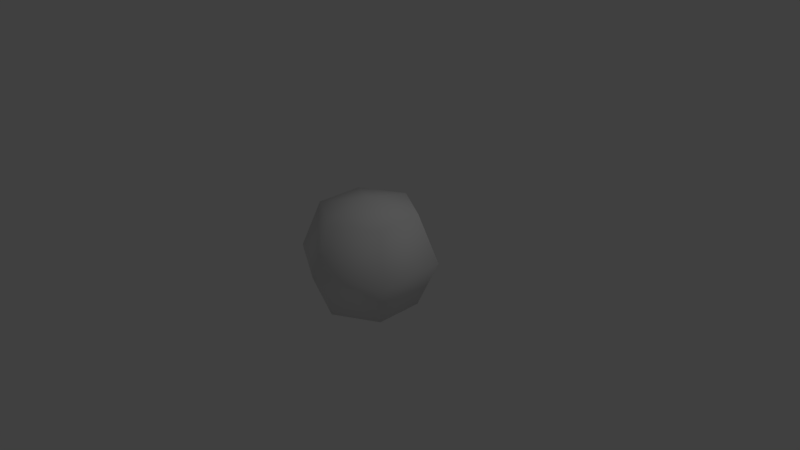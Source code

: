 # Source: pumpkin.blend  (saved by Blender 2.78.0; exported with 4.5.12 LTS)
import bpy
from mathutils import Matrix  # noqa: F401  (used for matrix-valued properties, if any)

bpy.ops.wm.read_factory_settings(use_empty=True)
scene = bpy.context.scene
scene.name = 'Scene'

# ---- collections
col_collection_1 = bpy.data.collections.new('Collection 1'); scene.collection.children.link(col_collection_1)

# ---- materials (node trees are filled in below, after node groups)
mat_material = bpy.data.materials.new('Material')
mat_material.alpha_threshold = 0.0
mat_material.use_transparent_shadow = False
mat_material.roughness = 0.5

# ---- material node trees

# ---- world
world_world = bpy.data.worlds.new('World'); scene.world = world_world
world_world.color = (0.05088, 0.05088, 0.05088)
world_world.use_sun_shadow = False
world_world.sun_shadow_jitter_overblur = 0.0
world_world.cycles.sampling_method = 'MANUAL'

# ---- cameras
cam_camera = bpy.data.cameras.new('Camera')
cam_camera.clip_end = 100.0
cam_camera.lens = 35.0
cam_camera.sensor_width = 32.0
cam_camera.sensor_height = 18.0
cam_camera.ortho_scale = 7.314
cam_camera.dof.focus_distance = 0.0
cam_camera.dof.aperture_fstop = 128.0

# ---- lights
light_lamp = bpy.data.lights.new('Lamp', 'POINT')
light_lamp.transmission_factor = 0.0
light_lamp.cutoff_distance = 30.0
light_lamp.energy = 100.0
light_lamp.shadow_buffer_clip_start = 1.001
light_lamp.shadow_soft_size = 0.1
light_lamp.shadow_maximum_resolution = 0.006
light_lamp.use_absolute_resolution = True

# ---- meshes
me_sphere = bpy.data.meshes.new('Sphere')
me_sphere.from_pydata([(-7.206e-10, 0.6501, 0.653), (-7.206e-10, 0.9194, -4.284e-08), (-7.206e-10, 0.6501, -0.6353), (-7.206e-10, -8.254e-08, -0.5367), (0.563, 0.3251, 0.653), (0.7962, 0.4597, -4.284e-08), (0.563, 0.3251, -0.6353), (0.563, -0.3251, 0.653), (0.7962, -0.4597, -4.284e-08), (0.563, -0.3251, -0.6353), (-9.551e-08, -0.6501, 0.653), (-1.503e-07, -0.9194, -4.284e-08), (-9.551e-08, -0.6501, -0.6353), (-7.033e-08, -1.227e-07, 0.7984), (-0.563, -0.3251, 0.653), (-0.7962, -0.4597, -4.284e-08), (-0.563, -0.3251, -0.6353), (-0.563, 0.3251, 0.653), (-0.7962, 0.4597, -4.284e-08), (-0.563, 0.3251, -0.6353)], [], [(2, 1, 5, 6), (0, 13, 4), (3, 2, 6), (1, 0, 4, 5), (3, 6, 9), (5, 4, 7, 8), (6, 5, 8, 9), (4, 13, 7), (7, 13, 10), (3, 9, 12), (8, 7, 10, 11), (9, 8, 11, 12), (12, 11, 15, 16), (10, 13, 14), (3, 12, 16), (11, 10, 14, 15), (16, 15, 18, 19), (14, 13, 17), (3, 16, 19), (15, 14, 17, 18), (19, 18, 1, 2), (17, 13, 0), (3, 19, 2), (18, 17, 0, 1)])
me_sphere.polygons.foreach_set('use_smooth', [True] * 24)
_uv = me_sphere.uv_layers.new(name='UVMap')
_uv.uv.foreach_set('vector', [0.6358, 0.2492, 0.6848, 0.4929, 0.3303, 0.4952, 0.3783, 0.2512, 0.6369, 0.7428, 0.497, 0.9464, 0.3794, 0.7449, 0.5043, 0.0466, 0.6358, 0.2492, 0.3783, 0.2512, 0.6848, 0.4929, 0.6369, 0.7428, 0.3794, 0.7449, 0.3303, 0.4952, 0.5043, 0.04661, 0.6358, 0.2492, 0.3783, 0.2512, 0.6848, 0.4929, 0.6369, 0.7428, 0.3794, 0.7449, 0.3303, 0.4952, 0.6358, 0.2492, 0.6848, 0.4929, 0.3303, 0.4952, 0.3783, 0.2512, 0.6369, 0.7428, 0.497, 0.9464, 0.3794, 0.7449, 0.6369, 0.7428, 0.497, 0.9464, 0.3794, 0.7449, 0.5043, 0.0466, 0.6358, 0.2492, 0.3783, 0.2512, 0.6848, 0.4929, 0.6369, 0.7428, 0.3794, 0.7449, 0.3303, 0.4952, 0.6358, 0.2492, 0.6848, 0.4929, 0.3303, 0.4952, 0.3783, 0.2512, 0.6358, 0.2492, 0.6848, 0.4929, 0.3303, 0.4952, 0.3783, 0.2512, 0.6369, 0.7428, 0.497, 0.9464, 0.3794, 0.7449, 0.5043, 0.04661, 0.6358, 0.2492, 0.3783, 0.2512, 0.6848, 0.4929, 0.6369, 0.7428, 0.3794, 0.7449, 0.3303, 0.4952, 0.6358, 0.2492, 0.6848, 0.4929, 0.3303, 0.4952, 0.3783, 0.2512, 0.6369, 0.7428, 0.497, 0.9464, 0.3794, 0.7449, 0.5043, 0.0466, 0.6358, 0.2492, 0.3783, 0.2512, 0.6848, 0.4929, 0.6369, 0.7428, 0.3794, 0.7449, 0.3303, 0.4952, 0.6358, 0.2492, 0.6848, 0.4929, 0.3303, 0.4952, 0.3783, 0.2512, 0.6369, 0.7428, 0.497, 0.9464, 0.3794, 0.7449, 0.5043, 0.04661, 0.6358, 0.2492, 0.3783, 0.2512, 0.6848, 0.4929, 0.6369, 0.7428, 0.3794, 0.7449, 0.3303, 0.4952])
me_sphere.materials.append(mat_material)
me_sphere.use_remesh_preserve_volume = False
me_sphere.use_remesh_preserve_attributes = False
me_sphere.use_mirror_vertex_groups = False
me_sphere.update()

# ---- objects
ob_sphere = bpy.data.objects.new('Sphere', me_sphere)
ob_lamp = bpy.data.objects.new('Lamp', light_lamp)
ob_camera = bpy.data.objects.new('Camera', cam_camera)

# ---- transforms, parenting, visibility, modifiers, constraints
ob_sphere.location = (0.0, 0.0, 0.0)
ob_sphere.lineart.crease_threshold = 0.0
ob_lamp.location = (4.076, 1.005, 5.904)
ob_lamp.rotation_euler = (0.6503, 0.05522, 1.866)
ob_lamp.lock_rotations_4d = False
ob_lamp.empty_display_type = 'ARROWS'
ob_lamp.color = (0.0, 0.0, 0.0, 0.0)
ob_lamp.lineart.crease_threshold = 0.0
ob_camera.location = (7.481, -6.508, 5.344)
ob_camera.rotation_euler = (1.109, 0.0, 0.8149)
ob_camera.lock_rotations_4d = False
ob_camera.empty_display_type = 'ARROWS'
ob_camera.color = (0.0, 0.0, 0.0, 0.0)
ob_camera.display_type = 'WIRE'
ob_camera.lineart.crease_threshold = 0.0

# ---- collection membership
col_collection_1.objects.link(ob_sphere)
col_collection_1.objects.link(ob_lamp)
col_collection_1.objects.link(ob_camera)

# ---- scene / render settings (as saved in the file)
scene.camera = ob_camera
scene.frame_start = 1; scene.frame_end = 250; scene.frame_set(1)
scene.render.engine = 'BLENDER_EEVEE_NEXT'
scene.render.resolution_percentage = 50
scene.render.dither_intensity = 0.0
scene.cycles.use_denoising = False
scene.cycles.samples = 128
scene.cycles.sampling_pattern = 'TABULATED_SOBOL'
scene.cycles.light_sampling_threshold = 0.0
scene.cycles.use_adaptive_sampling = False
scene.cycles.use_light_tree = False
scene.cycles.blur_glossy = 0.0
scene.cycles.sample_clamp_indirect = 0.0
scene.view_settings.view_transform = 'Standard'
bpy.context.view_layer.update()
